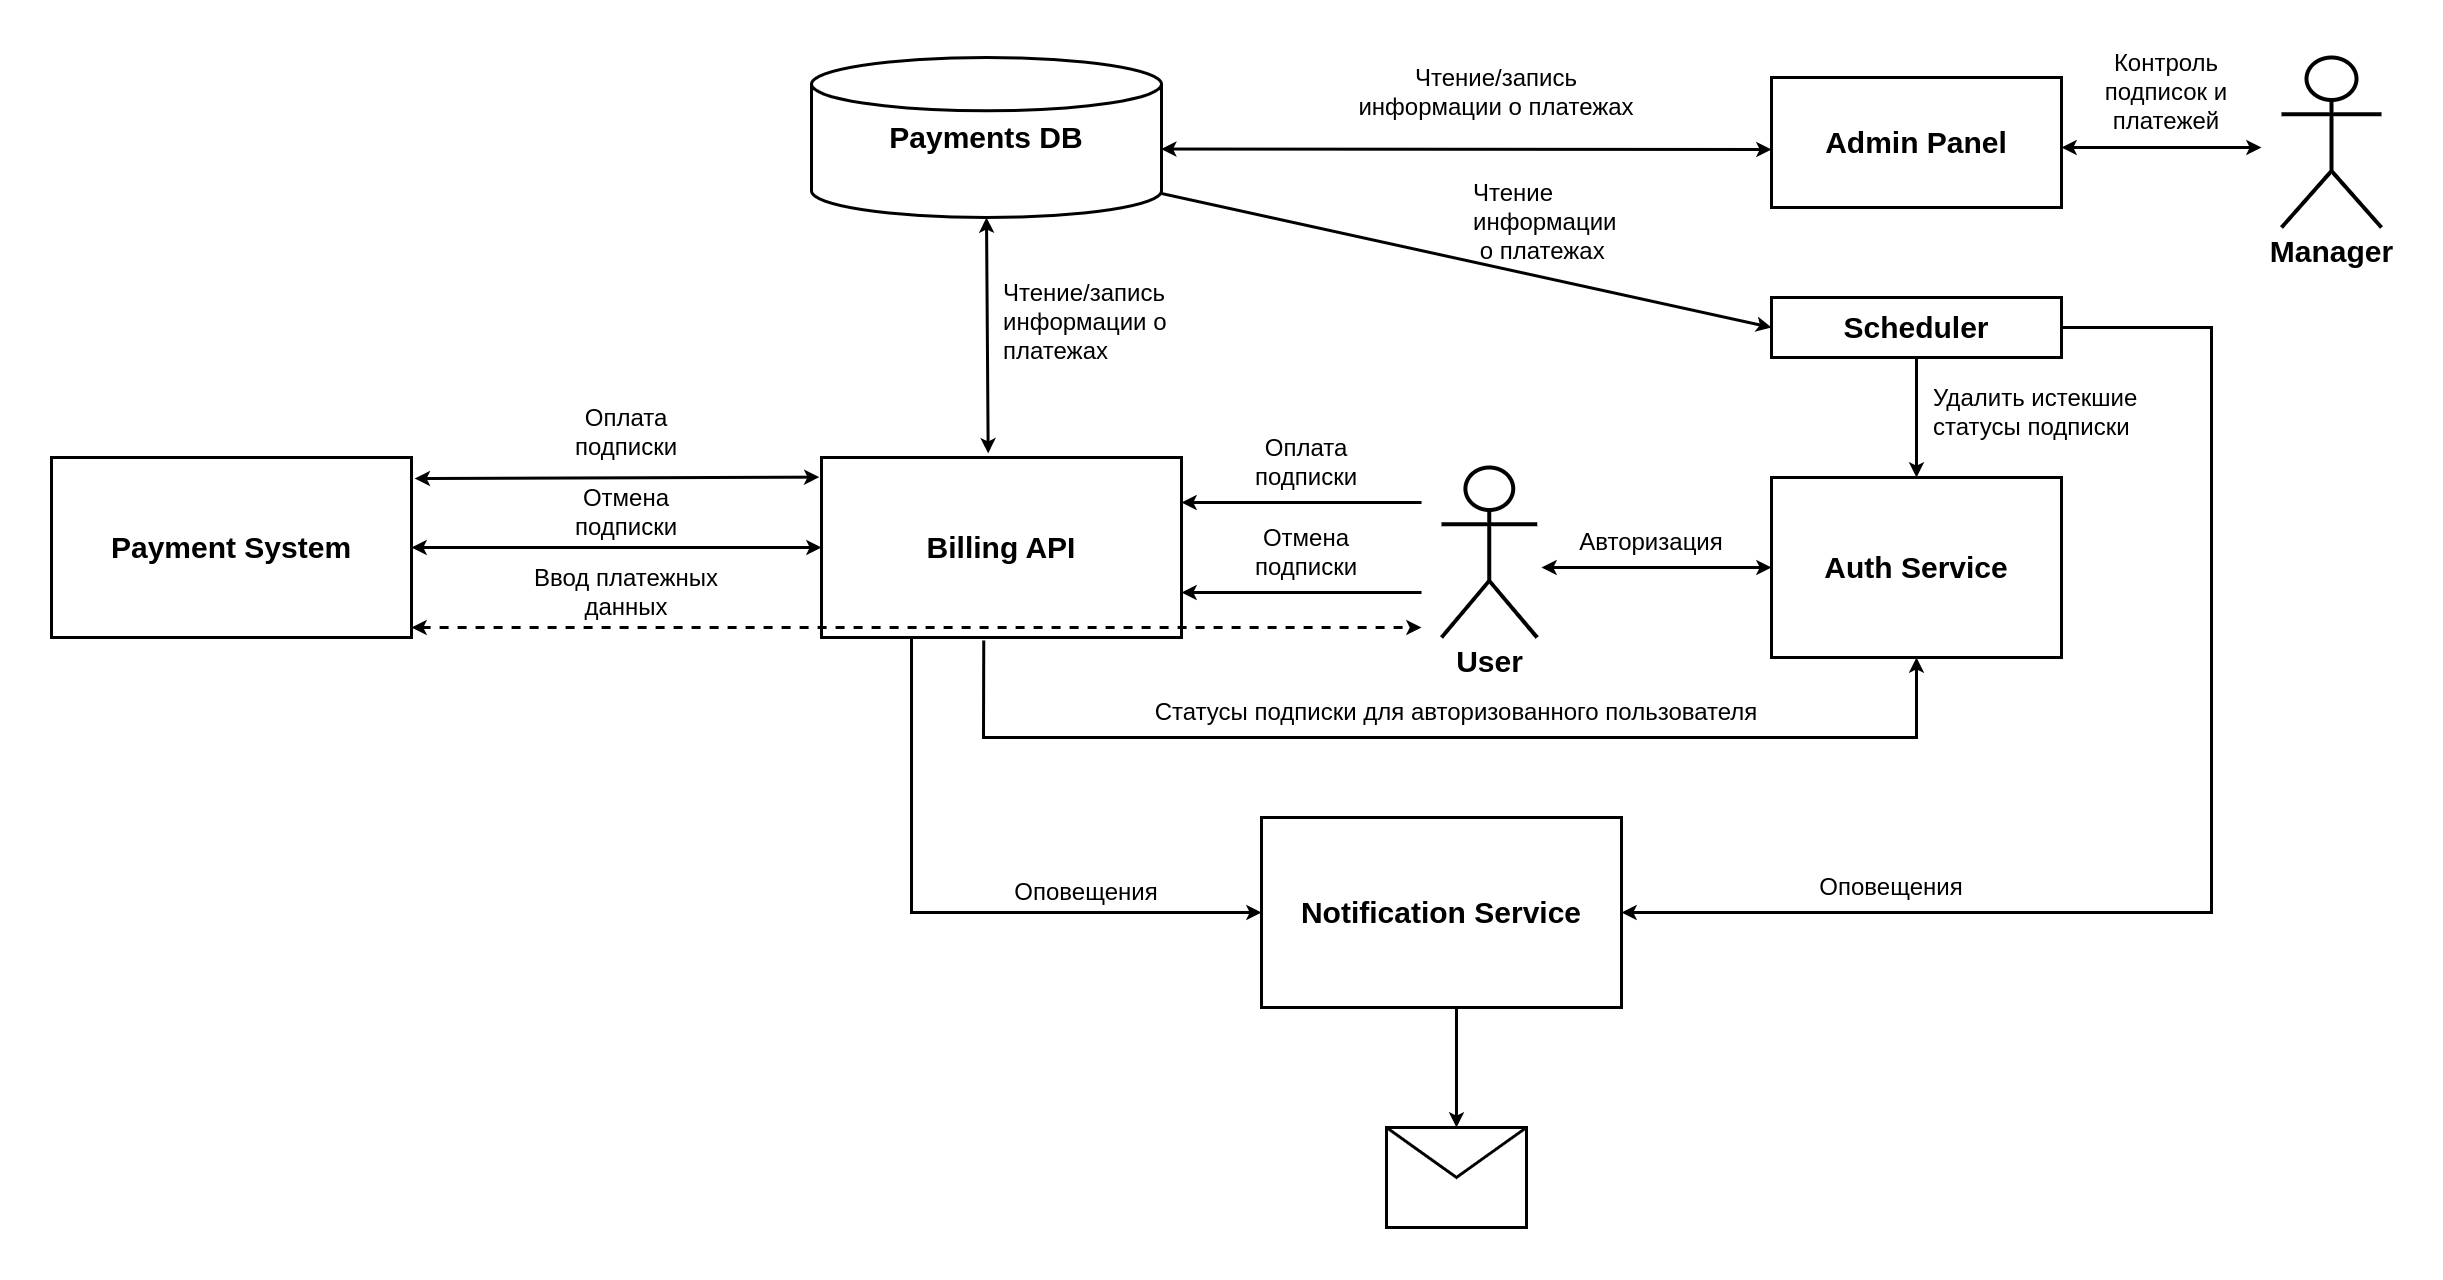

The diagram above was exported from draw.io. Its source (the exported page's mxGraphModel, read from the mxfile embedded in the PNG):
<mxGraphModel dx="4037" dy="2807" grid="1" gridSize="10" guides="1" tooltips="1" connect="1" arrows="1" fold="1" page="1" pageScale="1" pageWidth="850" pageHeight="1100" math="0" shadow="0">
  <root>
    <mxCell id="0" />
    <mxCell id="1" parent="0" />
    <mxCell id="rdgh8U4OpKopQayfEHLo-1" value="Billing API" style="rounded=0;whiteSpace=wrap;html=1;fontSize=30;strokeWidth=3;fontStyle=1" parent="1" vertex="1">
      <mxGeometry y="80" width="360" height="180" as="geometry" />
    </mxCell>
    <mxCell id="rdgh8U4OpKopQayfEHLo-2" value="User" style="shape=umlActor;verticalLabelPosition=bottom;verticalAlign=top;html=1;rounded=0;strokeWidth=4;fontSize=30;fontStyle=1" parent="1" vertex="1">
      <mxGeometry x="620" y="90" width="95.63" height="170" as="geometry" />
    </mxCell>
    <mxCell id="rdgh8U4OpKopQayfEHLo-3" value="Auth Service" style="rounded=0;whiteSpace=wrap;html=1;fontSize=30;strokeWidth=3;fontStyle=1" parent="1" vertex="1">
      <mxGeometry x="950" y="100" width="290" height="180" as="geometry" />
    </mxCell>
    <mxCell id="rdgh8U4OpKopQayfEHLo-8" value="" style="endArrow=classic;html=1;rounded=0;entryX=1;entryY=0.75;entryDx=0;entryDy=0;strokeWidth=3;" parent="1" target="rdgh8U4OpKopQayfEHLo-1" edge="1">
      <mxGeometry width="50" height="50" relative="1" as="geometry">
        <mxPoint x="600" y="215" as="sourcePoint" />
        <mxPoint x="690" y="200" as="targetPoint" />
      </mxGeometry>
    </mxCell>
    <mxCell id="rdgh8U4OpKopQayfEHLo-9" value="" style="endArrow=classic;startArrow=classic;html=1;rounded=0;entryX=0;entryY=0.5;entryDx=0;entryDy=0;strokeWidth=3;" parent="1" target="rdgh8U4OpKopQayfEHLo-3" edge="1">
      <mxGeometry width="50" height="50" relative="1" as="geometry">
        <mxPoint x="720" y="190" as="sourcePoint" />
        <mxPoint x="690" y="200" as="targetPoint" />
      </mxGeometry>
    </mxCell>
    <mxCell id="rdgh8U4OpKopQayfEHLo-10" value="Авторизация" style="text;html=1;strokeColor=none;fillColor=none;align=center;verticalAlign=middle;whiteSpace=wrap;rounded=0;fontSize=24;" parent="1" vertex="1">
      <mxGeometry x="800" y="150" width="60" height="30" as="geometry" />
    </mxCell>
    <mxCell id="rdgh8U4OpKopQayfEHLo-11" value="Отмена подписки" style="text;html=1;strokeColor=none;fillColor=none;align=center;verticalAlign=middle;whiteSpace=wrap;rounded=0;fontSize=24;" parent="1" vertex="1">
      <mxGeometry x="410" y="160" width="150" height="30" as="geometry" />
    </mxCell>
    <mxCell id="rdgh8U4OpKopQayfEHLo-12" value="" style="endArrow=classic;html=1;rounded=0;entryX=1;entryY=0.25;entryDx=0;entryDy=0;strokeWidth=3;" parent="1" target="rdgh8U4OpKopQayfEHLo-1" edge="1">
      <mxGeometry width="50" height="50" relative="1" as="geometry">
        <mxPoint x="600" y="125" as="sourcePoint" />
        <mxPoint x="690" y="190" as="targetPoint" />
      </mxGeometry>
    </mxCell>
    <mxCell id="rdgh8U4OpKopQayfEHLo-13" value="Оплата подписки" style="text;html=1;strokeColor=none;fillColor=none;align=center;verticalAlign=middle;whiteSpace=wrap;rounded=0;fontSize=24;" parent="1" vertex="1">
      <mxGeometry x="420" y="70" width="130" height="30" as="geometry" />
    </mxCell>
    <mxCell id="rdgh8U4OpKopQayfEHLo-14" value="Payment System" style="rounded=0;whiteSpace=wrap;html=1;fontSize=30;strokeWidth=3;fontStyle=1" parent="1" vertex="1">
      <mxGeometry x="-770" y="80" width="360" height="180" as="geometry" />
    </mxCell>
    <mxCell id="rdgh8U4OpKopQayfEHLo-16" value="" style="endArrow=classic;startArrow=classic;html=1;rounded=0;fontSize=24;dashed=1;strokeWidth=3;" parent="1" edge="1">
      <mxGeometry width="50" height="50" relative="1" as="geometry">
        <mxPoint x="-410" y="250" as="sourcePoint" />
        <mxPoint x="600" y="250" as="targetPoint" />
        <Array as="points">
          <mxPoint x="-380" y="250" />
        </Array>
      </mxGeometry>
    </mxCell>
    <mxCell id="rdgh8U4OpKopQayfEHLo-20" value="" style="endArrow=classic;html=1;rounded=0;fontSize=24;entryX=1.009;entryY=0.117;entryDx=0;entryDy=0;exitX=-0.006;exitY=0.109;exitDx=0;exitDy=0;strokeWidth=3;startArrow=classic;startFill=1;entryPerimeter=0;exitPerimeter=0;" parent="1" source="rdgh8U4OpKopQayfEHLo-1" target="rdgh8U4OpKopQayfEHLo-14" edge="1">
      <mxGeometry width="50" height="50" relative="1" as="geometry">
        <mxPoint x="60" y="300" as="sourcePoint" />
        <mxPoint x="110" y="250" as="targetPoint" />
      </mxGeometry>
    </mxCell>
    <mxCell id="rdgh8U4OpKopQayfEHLo-21" value="Оплата подписки" style="text;html=1;strokeColor=none;fillColor=none;align=center;verticalAlign=middle;whiteSpace=wrap;rounded=0;fontSize=24;" parent="1" vertex="1">
      <mxGeometry x="-260" y="40" width="130" height="30" as="geometry" />
    </mxCell>
    <mxCell id="rdgh8U4OpKopQayfEHLo-22" value="" style="endArrow=classic;html=1;rounded=0;fontSize=24;entryX=1;entryY=0.5;entryDx=0;entryDy=0;exitX=0;exitY=0.5;exitDx=0;exitDy=0;strokeWidth=3;startArrow=classic;startFill=1;" parent="1" source="rdgh8U4OpKopQayfEHLo-1" target="rdgh8U4OpKopQayfEHLo-14" edge="1">
      <mxGeometry width="50" height="50" relative="1" as="geometry">
        <mxPoint x="70" y="450" as="sourcePoint" />
        <mxPoint x="120" y="400" as="targetPoint" />
      </mxGeometry>
    </mxCell>
    <mxCell id="rdgh8U4OpKopQayfEHLo-23" value="Отмена подписки" style="text;html=1;strokeColor=none;fillColor=none;align=center;verticalAlign=middle;whiteSpace=wrap;rounded=0;fontSize=24;" parent="1" vertex="1">
      <mxGeometry x="-270" y="120" width="150" height="30" as="geometry" />
    </mxCell>
    <mxCell id="rdgh8U4OpKopQayfEHLo-24" value="Scheduler" style="rounded=0;whiteSpace=wrap;html=1;fontSize=30;strokeWidth=3;fontStyle=1" parent="1" vertex="1">
      <mxGeometry x="950" y="-80" width="290" height="60" as="geometry" />
    </mxCell>
    <mxCell id="rdgh8U4OpKopQayfEHLo-25" value="" style="endArrow=classic;html=1;rounded=0;fontSize=24;exitX=0.5;exitY=1;exitDx=0;exitDy=0;entryX=0.5;entryY=0;entryDx=0;entryDy=0;strokeWidth=3;" parent="1" source="rdgh8U4OpKopQayfEHLo-24" target="rdgh8U4OpKopQayfEHLo-3" edge="1">
      <mxGeometry width="50" height="50" relative="1" as="geometry">
        <mxPoint x="510" y="110" as="sourcePoint" />
        <mxPoint x="560" y="60" as="targetPoint" />
      </mxGeometry>
    </mxCell>
    <mxCell id="rdgh8U4OpKopQayfEHLo-26" value="Удалить истекшие&lt;br&gt;статусы подписки" style="text;html=1;strokeColor=none;fillColor=none;align=left;verticalAlign=middle;whiteSpace=wrap;rounded=0;fontSize=24;" parent="1" vertex="1">
      <mxGeometry x="1110" y="20" width="240" height="30" as="geometry" />
    </mxCell>
    <mxCell id="rdgh8U4OpKopQayfEHLo-28" value="Payments DB" style="strokeWidth=3;html=1;shape=mxgraph.flowchart.database;whiteSpace=wrap;rounded=0;fontSize=30;fontStyle=1" parent="1" vertex="1">
      <mxGeometry x="-10" y="-320" width="350" height="160" as="geometry" />
    </mxCell>
    <mxCell id="rdgh8U4OpKopQayfEHLo-29" value="" style="endArrow=classic;startArrow=classic;html=1;rounded=0;fontSize=24;entryX=0.5;entryY=1;entryDx=0;entryDy=0;entryPerimeter=0;exitX=0.463;exitY=-0.023;exitDx=0;exitDy=0;exitPerimeter=0;strokeWidth=3;" parent="1" source="rdgh8U4OpKopQayfEHLo-1" target="rdgh8U4OpKopQayfEHLo-28" edge="1">
      <mxGeometry width="50" height="50" relative="1" as="geometry">
        <mxPoint x="170" y="50" as="sourcePoint" />
        <mxPoint x="220" as="targetPoint" />
      </mxGeometry>
    </mxCell>
    <mxCell id="rdgh8U4OpKopQayfEHLo-30" value="Чтение/запись&lt;br&gt;информации о платежах" style="text;html=1;strokeColor=none;fillColor=none;align=left;verticalAlign=middle;whiteSpace=wrap;rounded=0;fontSize=24;" parent="1" vertex="1">
      <mxGeometry x="180" y="-70" width="210" height="30" as="geometry" />
    </mxCell>
    <mxCell id="rdgh8U4OpKopQayfEHLo-31" style="edgeStyle=orthogonalEdgeStyle;rounded=0;orthogonalLoop=1;jettySize=auto;html=1;exitX=0.5;exitY=1;exitDx=0;exitDy=0;fontSize=24;" parent="1" source="rdgh8U4OpKopQayfEHLo-30" target="rdgh8U4OpKopQayfEHLo-30" edge="1">
      <mxGeometry relative="1" as="geometry" />
    </mxCell>
    <mxCell id="rdgh8U4OpKopQayfEHLo-32" value="Admin Panel" style="rounded=0;whiteSpace=wrap;html=1;fontSize=30;strokeWidth=3;fontStyle=1" parent="1" vertex="1">
      <mxGeometry x="950" y="-300" width="290" height="130" as="geometry" />
    </mxCell>
    <mxCell id="rdgh8U4OpKopQayfEHLo-35" value="Manager" style="shape=umlActor;verticalLabelPosition=bottom;verticalAlign=top;html=1;outlineConnect=0;rounded=0;fontSize=30;strokeWidth=4;fontStyle=1" parent="1" vertex="1">
      <mxGeometry x="1460" y="-320" width="100" height="170" as="geometry" />
    </mxCell>
    <mxCell id="rdgh8U4OpKopQayfEHLo-36" value="" style="endArrow=classic;startArrow=classic;html=1;rounded=0;fontSize=24;strokeWidth=3;" parent="1" edge="1">
      <mxGeometry width="50" height="50" relative="1" as="geometry">
        <mxPoint x="1240" y="-230" as="sourcePoint" />
        <mxPoint x="1440" y="-230" as="targetPoint" />
      </mxGeometry>
    </mxCell>
    <mxCell id="rdgh8U4OpKopQayfEHLo-37" value="Контроль подписок и платежей" style="text;html=1;strokeColor=none;fillColor=none;align=center;verticalAlign=middle;whiteSpace=wrap;rounded=0;fontSize=24;" parent="1" vertex="1">
      <mxGeometry x="1275" y="-300" width="140" height="30" as="geometry" />
    </mxCell>
    <mxCell id="rdgh8U4OpKopQayfEHLo-39" value="" style="endArrow=classic;startArrow=classic;html=1;rounded=0;fontSize=24;exitX=0.999;exitY=0.572;exitDx=0;exitDy=0;exitPerimeter=0;strokeWidth=3;" parent="1" source="rdgh8U4OpKopQayfEHLo-28" edge="1">
      <mxGeometry width="50" height="50" relative="1" as="geometry">
        <mxPoint x="400" y="120" as="sourcePoint" />
        <mxPoint x="950" y="-228" as="targetPoint" />
      </mxGeometry>
    </mxCell>
    <mxCell id="rdgh8U4OpKopQayfEHLo-40" value="Чтение/запись&lt;br&gt;информации о платежах" style="text;html=1;strokeColor=none;fillColor=none;align=center;verticalAlign=middle;whiteSpace=wrap;rounded=0;fontSize=24;" parent="1" vertex="1">
      <mxGeometry x="490" y="-300" width="370" height="30" as="geometry" />
    </mxCell>
    <mxCell id="rdgh8U4OpKopQayfEHLo-42" value="" style="endArrow=classic;html=1;rounded=0;fontSize=24;exitX=1;exitY=0.85;exitDx=0;exitDy=0;exitPerimeter=0;entryX=0;entryY=0.5;entryDx=0;entryDy=0;strokeWidth=3;" parent="1" source="rdgh8U4OpKopQayfEHLo-28" target="rdgh8U4OpKopQayfEHLo-24" edge="1">
      <mxGeometry width="50" height="50" relative="1" as="geometry">
        <mxPoint x="400" y="120" as="sourcePoint" />
        <mxPoint x="450" y="70" as="targetPoint" />
      </mxGeometry>
    </mxCell>
    <mxCell id="rdgh8U4OpKopQayfEHLo-44" value="Чтение&lt;br&gt;информации&lt;br&gt;&amp;nbsp;о платежах" style="text;html=1;strokeColor=none;fillColor=none;align=left;verticalAlign=middle;whiteSpace=wrap;rounded=0;fontSize=24;" parent="1" vertex="1">
      <mxGeometry x="650" y="-170" width="370" height="30" as="geometry" />
    </mxCell>
    <mxCell id="rdgh8U4OpKopQayfEHLo-45" value="" style="endArrow=classic;html=1;rounded=0;fontSize=24;exitX=0.451;exitY=1.017;exitDx=0;exitDy=0;exitPerimeter=0;entryX=0.5;entryY=1;entryDx=0;entryDy=0;strokeWidth=3;" parent="1" source="rdgh8U4OpKopQayfEHLo-1" target="rdgh8U4OpKopQayfEHLo-3" edge="1">
      <mxGeometry width="50" height="50" relative="1" as="geometry">
        <mxPoint x="400" y="420" as="sourcePoint" />
        <mxPoint x="450" y="370" as="targetPoint" />
        <Array as="points">
          <mxPoint x="162" y="360" />
          <mxPoint x="1095" y="360" />
        </Array>
      </mxGeometry>
    </mxCell>
    <mxCell id="rdgh8U4OpKopQayfEHLo-46" value="Статусы подписки для авторизованного пользователя" style="text;html=1;strokeColor=none;fillColor=none;align=center;verticalAlign=middle;whiteSpace=wrap;rounded=0;fontSize=24;" parent="1" vertex="1">
      <mxGeometry x="320" y="320" width="630" height="30" as="geometry" />
    </mxCell>
    <mxCell id="rdgh8U4OpKopQayfEHLo-48" value="Notification Service" style="rounded=0;whiteSpace=wrap;html=1;fontSize=30;strokeWidth=3;fontStyle=1" parent="1" vertex="1">
      <mxGeometry x="440" y="440" width="360" height="190" as="geometry" />
    </mxCell>
    <mxCell id="rdgh8U4OpKopQayfEHLo-49" value="" style="endArrow=classic;html=1;rounded=0;fontSize=24;exitX=0.25;exitY=1;exitDx=0;exitDy=0;entryX=0;entryY=0.5;entryDx=0;entryDy=0;strokeWidth=3;" parent="1" source="rdgh8U4OpKopQayfEHLo-1" target="rdgh8U4OpKopQayfEHLo-48" edge="1">
      <mxGeometry width="50" height="50" relative="1" as="geometry">
        <mxPoint x="400" y="360" as="sourcePoint" />
        <mxPoint x="120" y="620" as="targetPoint" />
        <Array as="points">
          <mxPoint x="90" y="535" />
        </Array>
      </mxGeometry>
    </mxCell>
    <mxCell id="rdgh8U4OpKopQayfEHLo-50" value="Оповещения" style="text;html=1;strokeColor=none;fillColor=none;align=center;verticalAlign=middle;whiteSpace=wrap;rounded=0;fontSize=24;" parent="1" vertex="1">
      <mxGeometry x="160" y="500" width="210" height="30" as="geometry" />
    </mxCell>
    <mxCell id="rdgh8U4OpKopQayfEHLo-51" value="" style="endArrow=classic;html=1;rounded=0;fontSize=24;exitX=1;exitY=0.5;exitDx=0;exitDy=0;entryX=1;entryY=0.5;entryDx=0;entryDy=0;strokeWidth=3;" parent="1" source="rdgh8U4OpKopQayfEHLo-24" target="rdgh8U4OpKopQayfEHLo-48" edge="1">
      <mxGeometry width="50" height="50" relative="1" as="geometry">
        <mxPoint x="1390" y="-10" as="sourcePoint" />
        <mxPoint x="940" y="810" as="targetPoint" />
        <Array as="points">
          <mxPoint x="1390" y="-50" />
          <mxPoint x="1390" y="535" />
        </Array>
      </mxGeometry>
    </mxCell>
    <mxCell id="rdgh8U4OpKopQayfEHLo-52" value="Оповещения" style="text;html=1;strokeColor=none;fillColor=none;align=center;verticalAlign=middle;whiteSpace=wrap;rounded=0;fontSize=24;" parent="1" vertex="1">
      <mxGeometry x="1040" y="440" width="60" height="140" as="geometry" />
    </mxCell>
    <mxCell id="rdgh8U4OpKopQayfEHLo-53" value="" style="shape=message;html=1;html=1;outlineConnect=0;labelPosition=center;verticalLabelPosition=bottom;align=center;verticalAlign=top;rounded=0;fontSize=24;strokeWidth=3;" parent="1" vertex="1">
      <mxGeometry x="565" y="750" width="140" height="100" as="geometry" />
    </mxCell>
    <mxCell id="rdgh8U4OpKopQayfEHLo-54" value="" style="endArrow=classic;html=1;rounded=0;fontSize=24;entryX=0.5;entryY=0;entryDx=0;entryDy=0;strokeWidth=3;" parent="1" target="rdgh8U4OpKopQayfEHLo-53" edge="1">
      <mxGeometry width="50" height="50" relative="1" as="geometry">
        <mxPoint x="635" y="630" as="sourcePoint" />
        <mxPoint x="400" y="830" as="targetPoint" />
      </mxGeometry>
    </mxCell>
    <mxCell id="P649XNP3CVjbJb3psjxT-4" value="Ввод платежных данных" style="text;html=1;strokeColor=none;fillColor=none;align=center;verticalAlign=middle;whiteSpace=wrap;rounded=0;fontSize=24;" vertex="1" parent="1">
      <mxGeometry x="-320" y="200" width="250" height="30" as="geometry" />
    </mxCell>
  </root>
</mxGraphModel>